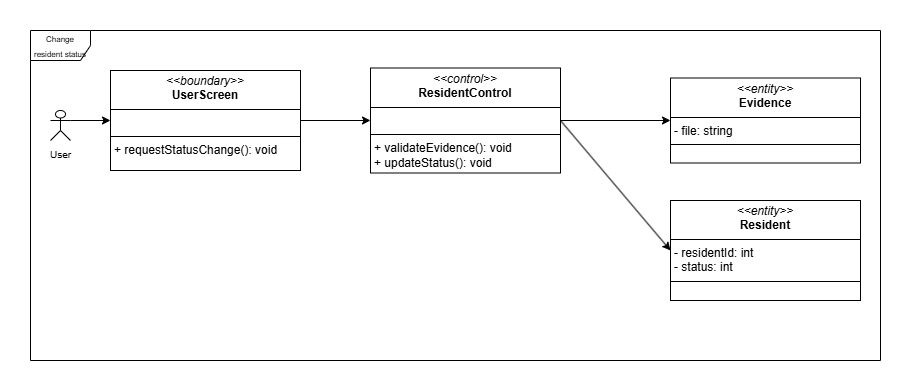

The diagram above was exported from draw.io. Its source (the exported page's mxGraphModel, read from the mxfile embedded in the PNG):
<mxGraphModel dx="1098" dy="636" grid="1" gridSize="10" guides="1" tooltips="1" connect="1" arrows="1" fold="1" page="1" pageScale="1" pageWidth="827" pageHeight="1169" background="#ffffff" math="0" shadow="0">
  <root>
    <mxCell id="0" />
    <mxCell id="1" parent="0" />
    <mxCell id="X_cfNtLWTgjf-Kpmpf1W-1" value="&lt;font style=&quot;font-size: 8px;&quot;&gt;Change resident status&lt;/font&gt;" style="shape=umlFrame;whiteSpace=wrap;html=1;pointerEvents=0;movable=1;resizable=1;rotatable=1;deletable=1;editable=1;locked=0;connectable=1;" parent="1" vertex="1">
      <mxGeometry x="60" y="50" width="850" height="330" as="geometry" />
    </mxCell>
    <mxCell id="X_cfNtLWTgjf-Kpmpf1W-2" value="&lt;font style=&quot;font-size: 10px;&quot;&gt;User&lt;/font&gt;" style="shape=umlActor;verticalLabelPosition=bottom;verticalAlign=top;html=1;outlineConnect=0;" parent="1" vertex="1">
      <mxGeometry x="80" y="130" width="20" height="30" as="geometry" />
    </mxCell>
    <mxCell id="X_cfNtLWTgjf-Kpmpf1W-7" value="&lt;p style=&quot;margin:0px;margin-top:4px;text-align:center;&quot;&gt;&lt;i&gt;&amp;lt;&amp;lt;boundary&amp;gt;&amp;gt;&lt;/i&gt;&lt;br&gt;&lt;b&gt;UserScreen&lt;/b&gt;&lt;/p&gt;&lt;hr size=&quot;1&quot; style=&quot;border-style:solid;&quot;&gt;&lt;p style=&quot;margin:0px;margin-left:4px;&quot;&gt;&lt;br&gt;&lt;/p&gt;&lt;hr size=&quot;1&quot; style=&quot;border-style:solid;&quot;&gt;&lt;p style=&quot;margin:0px;margin-left:4px;&quot;&gt;+ requestStatusChange(): void&lt;/p&gt;" style="verticalAlign=top;align=left;overflow=fill;html=1;whiteSpace=wrap;" parent="1" vertex="1">
      <mxGeometry x="140" y="90" width="190" height="100" as="geometry" />
    </mxCell>
    <mxCell id="X_cfNtLWTgjf-Kpmpf1W-8" value="&lt;p style=&quot;margin:0px;margin-top:4px;text-align:center;&quot;&gt;&lt;i&gt;&amp;lt;&amp;lt;control&amp;gt;&amp;gt;&lt;/i&gt;&lt;br&gt;&lt;b&gt;ResidentControl&lt;/b&gt;&lt;/p&gt;&lt;hr size=&quot;1&quot; style=&quot;border-style:solid;&quot;&gt;&lt;p style=&quot;margin:0px;margin-left:4px;&quot;&gt;&lt;br&gt;&lt;/p&gt;&lt;hr size=&quot;1&quot; style=&quot;border-style:solid;&quot;&gt;&lt;p style=&quot;margin:0px;margin-left:4px;&quot;&gt;+ &lt;span style=&quot;background-color: transparent; color: light-dark(rgb(0, 0, 0), rgb(255, 255, 255));&quot;&gt;validateEvidence(): void +&amp;nbsp;&lt;/span&gt;&lt;span style=&quot;background-color: transparent; color: light-dark(rgb(0, 0, 0), rgb(255, 255, 255));&quot;&gt;updateStatus(): void&lt;/span&gt;&lt;/p&gt;" style="verticalAlign=top;align=left;overflow=fill;html=1;whiteSpace=wrap;" parent="1" vertex="1">
      <mxGeometry x="400" y="87.5" width="190" height="105" as="geometry" />
    </mxCell>
    <mxCell id="X_cfNtLWTgjf-Kpmpf1W-9" value="&lt;p style=&quot;margin:0px;margin-top:4px;text-align:center;&quot;&gt;&lt;i&gt;&amp;lt;&amp;lt;entity&amp;gt;&amp;gt;&lt;/i&gt;&lt;br&gt;&lt;b&gt;Evidence&lt;/b&gt;&lt;/p&gt;&lt;hr size=&quot;1&quot; style=&quot;border-style:solid;&quot;&gt;&lt;p style=&quot;margin:0px;margin-left:4px;&quot;&gt;- file: string&lt;/p&gt;&lt;hr size=&quot;1&quot; style=&quot;border-style:solid;&quot;&gt;&lt;p style=&quot;margin:0px;margin-left:4px;&quot;&gt;&lt;br&gt;&lt;/p&gt;" style="verticalAlign=top;align=left;overflow=fill;html=1;whiteSpace=wrap;" parent="1" vertex="1">
      <mxGeometry x="700" y="97.5" width="190" height="85" as="geometry" />
    </mxCell>
    <mxCell id="X_cfNtLWTgjf-Kpmpf1W-10" value="&lt;p style=&quot;margin:0px;margin-top:4px;text-align:center;&quot;&gt;&lt;i&gt;&amp;lt;&amp;lt;entity&amp;gt;&amp;gt;&lt;/i&gt;&lt;br&gt;&lt;b&gt;Resident&lt;/b&gt;&lt;/p&gt;&lt;hr size=&quot;1&quot; style=&quot;border-style:solid;&quot;&gt;&lt;p style=&quot;margin: 0px 0px 0px 4px;&quot;&gt;&lt;span style=&quot;background-color: transparent; color: light-dark(rgb(0, 0, 0), rgb(255, 255, 255));&quot;&gt;- residentId: int&lt;/span&gt;&lt;/p&gt;&lt;p style=&quot;margin: 0px 0px 0px 4px;&quot;&gt;&lt;span style=&quot;background-color: transparent; color: light-dark(rgb(0, 0, 0), rgb(255, 255, 255));&quot;&gt;- status: int&lt;/span&gt;&lt;/p&gt;&lt;hr size=&quot;1&quot; style=&quot;border-style:solid;&quot;&gt;&lt;p style=&quot;margin:0px;margin-left:4px;&quot;&gt;&lt;br&gt;&lt;/p&gt;" style="verticalAlign=top;align=left;overflow=fill;html=1;whiteSpace=wrap;" parent="1" vertex="1">
      <mxGeometry x="700" y="220" width="190" height="100" as="geometry" />
    </mxCell>
    <mxCell id="X_cfNtLWTgjf-Kpmpf1W-11" value="" style="endArrow=classic;html=1;rounded=0;exitX=1;exitY=0.3333333333333333;exitDx=0;exitDy=0;exitPerimeter=0;entryX=0;entryY=0.5;entryDx=0;entryDy=0;" parent="1" source="X_cfNtLWTgjf-Kpmpf1W-2" target="X_cfNtLWTgjf-Kpmpf1W-7" edge="1">
      <mxGeometry width="50" height="50" relative="1" as="geometry">
        <mxPoint x="420" y="290" as="sourcePoint" />
        <mxPoint x="470" y="240" as="targetPoint" />
      </mxGeometry>
    </mxCell>
    <mxCell id="X_cfNtLWTgjf-Kpmpf1W-13" value="" style="endArrow=classic;html=1;rounded=0;exitX=1;exitY=0.5;exitDx=0;exitDy=0;entryX=0;entryY=0.5;entryDx=0;entryDy=0;" parent="1" source="X_cfNtLWTgjf-Kpmpf1W-8" target="X_cfNtLWTgjf-Kpmpf1W-10" edge="1">
      <mxGeometry width="50" height="50" relative="1" as="geometry">
        <mxPoint x="420" y="290" as="sourcePoint" />
        <mxPoint x="470" y="240" as="targetPoint" />
      </mxGeometry>
    </mxCell>
    <mxCell id="X_cfNtLWTgjf-Kpmpf1W-15" value="" style="endArrow=classic;html=1;rounded=0;exitX=1;exitY=0.5;exitDx=0;exitDy=0;" parent="1" source="X_cfNtLWTgjf-Kpmpf1W-8" target="X_cfNtLWTgjf-Kpmpf1W-9" edge="1">
      <mxGeometry width="50" height="50" relative="1" as="geometry">
        <mxPoint x="420" y="290" as="sourcePoint" />
        <mxPoint x="470" y="240" as="targetPoint" />
      </mxGeometry>
    </mxCell>
    <mxCell id="zcaOhRx6kC9dUePwzGVR-1" value="" style="endArrow=classic;html=1;rounded=0;exitX=1;exitY=0.5;exitDx=0;exitDy=0;entryX=0;entryY=0.5;entryDx=0;entryDy=0;" parent="1" source="X_cfNtLWTgjf-Kpmpf1W-7" target="X_cfNtLWTgjf-Kpmpf1W-8" edge="1">
      <mxGeometry width="50" height="50" relative="1" as="geometry">
        <mxPoint x="480" y="320" as="sourcePoint" />
        <mxPoint x="530" y="270" as="targetPoint" />
      </mxGeometry>
    </mxCell>
  </root>
</mxGraphModel>